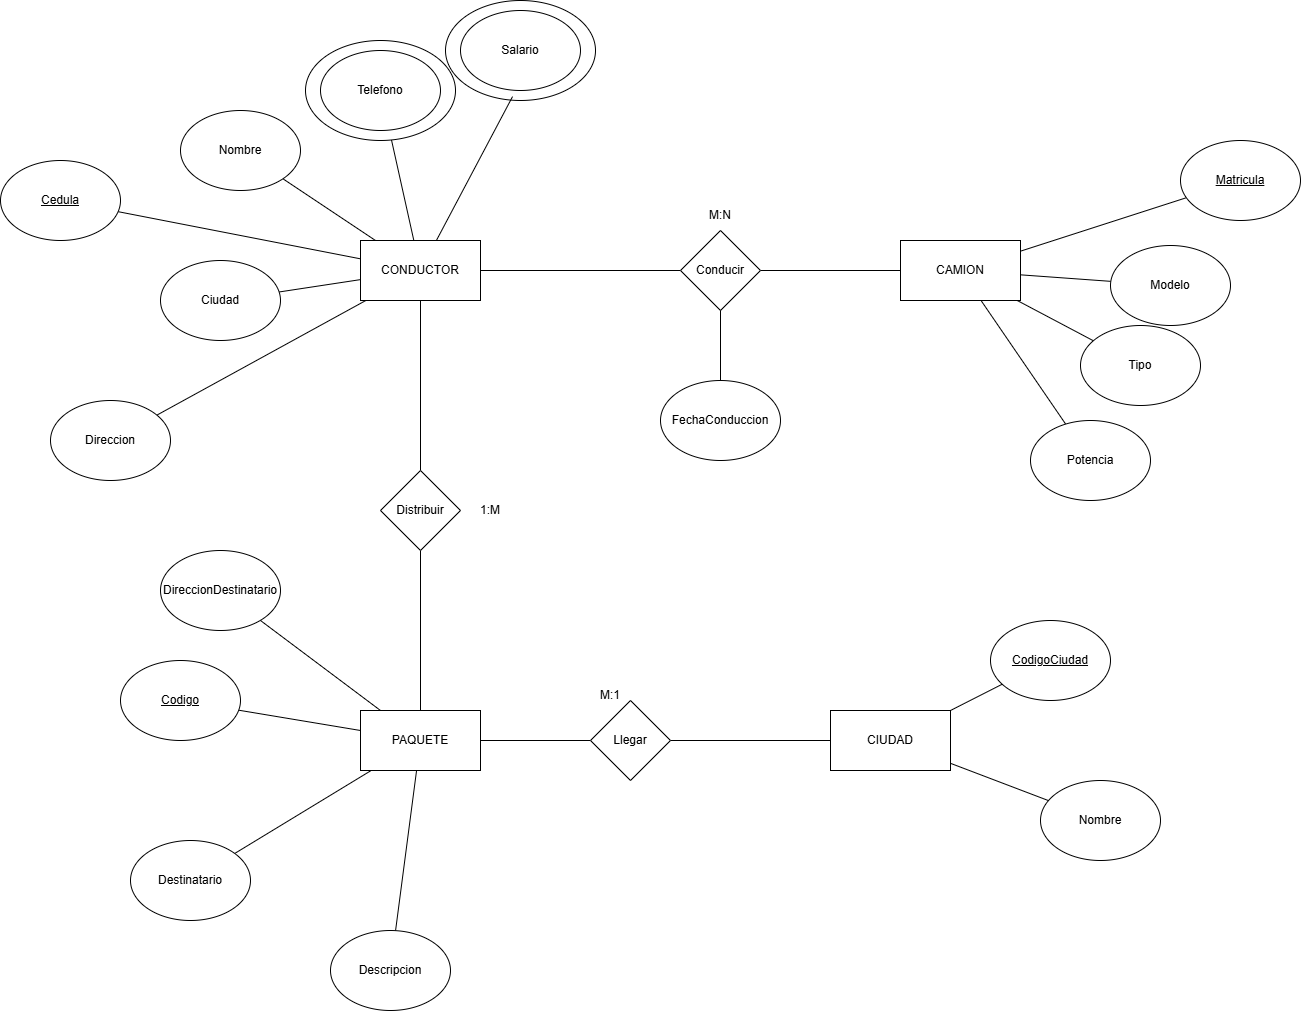

The diagram above was exported from draw.io. Its source (the exported page's mxGraphModel, read from the mxfile embedded in the PNG):
<mxGraphModel dx="2707" dy="2194" grid="1" gridSize="10" guides="1" tooltips="1" connect="1" arrows="1" fold="1" page="1" pageScale="1" pageWidth="827" pageHeight="1169" math="0" shadow="0">
  <root>
    <mxCell id="0" />
    <mxCell id="1" parent="0" />
    <mxCell id="u1_drD4l_-eZ-SyyhWoy-57" parent="1" style="ellipse;whiteSpace=wrap;html=1;" value="" vertex="1">
      <mxGeometry height="100" width="150" x="205" y="-50" as="geometry" />
    </mxCell>
    <mxCell id="u1_drD4l_-eZ-SyyhWoy-56" parent="1" style="ellipse;whiteSpace=wrap;html=1;" value="" vertex="1">
      <mxGeometry height="100" width="150" x="65" y="-10" as="geometry" />
    </mxCell>
    <mxCell id="u1_drD4l_-eZ-SyyhWoy-10" edge="1" parent="1" source="u1_drD4l_-eZ-SyyhWoy-1" style="rounded=0;orthogonalLoop=1;jettySize=auto;html=1;endArrow=none;endFill=0;" target="u1_drD4l_-eZ-SyyhWoy-56">
      <mxGeometry relative="1" as="geometry" />
    </mxCell>
    <mxCell id="u1_drD4l_-eZ-SyyhWoy-11" edge="1" parent="1" source="u1_drD4l_-eZ-SyyhWoy-1" style="rounded=0;orthogonalLoop=1;jettySize=auto;html=1;endArrow=none;endFill=0;entryX=0.447;entryY=0.961;entryDx=0;entryDy=0;entryPerimeter=0;" target="u1_drD4l_-eZ-SyyhWoy-57">
      <mxGeometry relative="1" as="geometry" />
    </mxCell>
    <mxCell id="u1_drD4l_-eZ-SyyhWoy-12" edge="1" parent="1" source="u1_drD4l_-eZ-SyyhWoy-1" style="rounded=0;orthogonalLoop=1;jettySize=auto;html=1;endArrow=none;endFill=0;" target="u1_drD4l_-eZ-SyyhWoy-5">
      <mxGeometry relative="1" as="geometry" />
    </mxCell>
    <mxCell id="u1_drD4l_-eZ-SyyhWoy-13" edge="1" parent="1" source="u1_drD4l_-eZ-SyyhWoy-1" style="rounded=0;orthogonalLoop=1;jettySize=auto;html=1;endArrow=none;endFill=0;" target="u1_drD4l_-eZ-SyyhWoy-6">
      <mxGeometry relative="1" as="geometry" />
    </mxCell>
    <mxCell id="u1_drD4l_-eZ-SyyhWoy-14" edge="1" parent="1" source="u1_drD4l_-eZ-SyyhWoy-1" style="rounded=0;orthogonalLoop=1;jettySize=auto;html=1;endArrow=none;endFill=0;" target="u1_drD4l_-eZ-SyyhWoy-7">
      <mxGeometry relative="1" as="geometry" />
    </mxCell>
    <mxCell id="u1_drD4l_-eZ-SyyhWoy-1" parent="1" style="rounded=0;whiteSpace=wrap;html=1;" value="CONDUCTOR" vertex="1">
      <mxGeometry height="60" width="120" x="120" y="190" as="geometry" />
    </mxCell>
    <mxCell id="u1_drD4l_-eZ-SyyhWoy-18" edge="1" parent="1" source="u1_drD4l_-eZ-SyyhWoy-2" style="rounded=0;orthogonalLoop=1;jettySize=auto;html=1;endArrow=none;endFill=0;" target="u1_drD4l_-eZ-SyyhWoy-15">
      <mxGeometry relative="1" as="geometry" />
    </mxCell>
    <mxCell id="u1_drD4l_-eZ-SyyhWoy-19" edge="1" parent="1" source="u1_drD4l_-eZ-SyyhWoy-2" style="rounded=0;orthogonalLoop=1;jettySize=auto;html=1;endArrow=none;endFill=0;" target="u1_drD4l_-eZ-SyyhWoy-16">
      <mxGeometry relative="1" as="geometry" />
    </mxCell>
    <mxCell id="u1_drD4l_-eZ-SyyhWoy-20" edge="1" parent="1" source="u1_drD4l_-eZ-SyyhWoy-2" style="rounded=0;orthogonalLoop=1;jettySize=auto;html=1;endArrow=none;endFill=0;" target="u1_drD4l_-eZ-SyyhWoy-17">
      <mxGeometry relative="1" as="geometry" />
    </mxCell>
    <mxCell id="u1_drD4l_-eZ-SyyhWoy-41" edge="1" parent="1" source="u1_drD4l_-eZ-SyyhWoy-2" style="rounded=0;orthogonalLoop=1;jettySize=auto;html=1;endArrow=none;endFill=0;" target="u1_drD4l_-eZ-SyyhWoy-40">
      <mxGeometry relative="1" as="geometry" />
    </mxCell>
    <mxCell id="u1_drD4l_-eZ-SyyhWoy-2" parent="1" style="rounded=0;whiteSpace=wrap;html=1;" value="PAQUETE" vertex="1">
      <mxGeometry height="60" width="120" x="120" y="660" as="geometry" />
    </mxCell>
    <mxCell id="u1_drD4l_-eZ-SyyhWoy-3" parent="1" style="rounded=0;whiteSpace=wrap;html=1;" value="CIUDAD" vertex="1">
      <mxGeometry height="60" width="120" x="590" y="660" as="geometry" />
    </mxCell>
    <mxCell id="u1_drD4l_-eZ-SyyhWoy-31" edge="1" parent="1" source="u1_drD4l_-eZ-SyyhWoy-4" style="rounded=0;orthogonalLoop=1;jettySize=auto;html=1;endArrow=none;endFill=0;" target="u1_drD4l_-eZ-SyyhWoy-27">
      <mxGeometry relative="1" as="geometry" />
    </mxCell>
    <mxCell id="u1_drD4l_-eZ-SyyhWoy-32" edge="1" parent="1" source="u1_drD4l_-eZ-SyyhWoy-4" style="rounded=0;orthogonalLoop=1;jettySize=auto;html=1;endArrow=none;endFill=0;" target="u1_drD4l_-eZ-SyyhWoy-28">
      <mxGeometry relative="1" as="geometry" />
    </mxCell>
    <mxCell id="u1_drD4l_-eZ-SyyhWoy-33" edge="1" parent="1" source="u1_drD4l_-eZ-SyyhWoy-4" style="rounded=0;orthogonalLoop=1;jettySize=auto;html=1;endArrow=none;endFill=0;" target="u1_drD4l_-eZ-SyyhWoy-29">
      <mxGeometry relative="1" as="geometry" />
    </mxCell>
    <mxCell id="u1_drD4l_-eZ-SyyhWoy-34" edge="1" parent="1" source="u1_drD4l_-eZ-SyyhWoy-4" style="rounded=0;orthogonalLoop=1;jettySize=auto;html=1;endArrow=none;endFill=0;" target="u1_drD4l_-eZ-SyyhWoy-30">
      <mxGeometry relative="1" as="geometry" />
    </mxCell>
    <mxCell id="u1_drD4l_-eZ-SyyhWoy-4" parent="1" style="rounded=0;whiteSpace=wrap;html=1;" value="CAMION" vertex="1">
      <mxGeometry height="60" width="120" x="660" y="190" as="geometry" />
    </mxCell>
    <mxCell id="u1_drD4l_-eZ-SyyhWoy-5" parent="1" style="ellipse;whiteSpace=wrap;html=1;" value="Nombre" vertex="1">
      <mxGeometry height="80" width="120" x="-60" y="60" as="geometry" />
    </mxCell>
    <mxCell id="u1_drD4l_-eZ-SyyhWoy-6" parent="1" style="ellipse;whiteSpace=wrap;html=1;" value="Ciudad" vertex="1">
      <mxGeometry height="80" width="120" x="-80" y="210" as="geometry" />
    </mxCell>
    <mxCell id="u1_drD4l_-eZ-SyyhWoy-7" parent="1" style="ellipse;whiteSpace=wrap;html=1;" value="Direccion" vertex="1">
      <mxGeometry height="80" width="120" x="-190" y="350" as="geometry" />
    </mxCell>
    <mxCell id="u1_drD4l_-eZ-SyyhWoy-8" parent="1" style="ellipse;whiteSpace=wrap;html=1;" value="Telefono" vertex="1">
      <mxGeometry height="80" width="120" x="80" as="geometry" />
    </mxCell>
    <mxCell id="u1_drD4l_-eZ-SyyhWoy-9" parent="1" style="ellipse;whiteSpace=wrap;html=1;" value="Salario" vertex="1">
      <mxGeometry height="80" width="120" x="220" y="-40" as="geometry" />
    </mxCell>
    <mxCell id="u1_drD4l_-eZ-SyyhWoy-15" parent="1" style="ellipse;whiteSpace=wrap;html=1;" value="&lt;u&gt;Codigo&lt;/u&gt;" vertex="1">
      <mxGeometry height="80" width="120" x="-120" y="610" as="geometry" />
    </mxCell>
    <mxCell id="u1_drD4l_-eZ-SyyhWoy-16" parent="1" style="ellipse;whiteSpace=wrap;html=1;" value="Destinatario" vertex="1">
      <mxGeometry height="80" width="120" x="-110" y="790" as="geometry" />
    </mxCell>
    <mxCell id="u1_drD4l_-eZ-SyyhWoy-17" parent="1" style="ellipse;whiteSpace=wrap;html=1;" value="Descripcion" vertex="1">
      <mxGeometry height="80" width="120" x="90" y="880" as="geometry" />
    </mxCell>
    <mxCell id="u1_drD4l_-eZ-SyyhWoy-22" edge="1" parent="1" source="u1_drD4l_-eZ-SyyhWoy-21" style="rounded=0;orthogonalLoop=1;jettySize=auto;html=1;endArrow=none;endFill=0;" target="u1_drD4l_-eZ-SyyhWoy-2">
      <mxGeometry relative="1" as="geometry" />
    </mxCell>
    <mxCell id="u1_drD4l_-eZ-SyyhWoy-21" parent="1" style="ellipse;whiteSpace=wrap;html=1;" value="DireccionDestinatario" vertex="1">
      <mxGeometry height="80" width="120" x="-80" y="500" as="geometry" />
    </mxCell>
    <mxCell id="u1_drD4l_-eZ-SyyhWoy-23" parent="1" style="ellipse;whiteSpace=wrap;html=1;" value="Nom&lt;span style=&quot;color: rgba(0, 0, 0, 0); font-family: monospace; font-size: 0px; text-align: start; text-wrap-mode: nowrap;&quot;&gt;%3CmxGraphModel%3E%3Croot%3E%3CmxCell%20id%3D%220%22%2F%3E%3CmxCell%20id%3D%221%22%20parent%3D%220%22%2F%3E%3CmxCell%20id%3D%222%22%20parent%3D%221%22%20style%3D%22ellipse%3BwhiteSpace%3Dwrap%3Bhtml%3D1%3B%22%20value%3D%22Codigo%22%20vertex%3D%221%22%3E%3CmxGeometry%20height%3D%2280%22%20width%3D%22120%22%20x%3D%22180%22%20y%3D%22360%22%20as%3D%22geometry%22%2F%3E%3C%2FmxCell%3E%3C%2Froot%3E%3C%2FmxGraphModel%3E&lt;/span&gt;bre" vertex="1">
      <mxGeometry height="80" width="120" x="800" y="730" as="geometry" />
    </mxCell>
    <mxCell id="u1_drD4l_-eZ-SyyhWoy-26" edge="1" parent="1" source="u1_drD4l_-eZ-SyyhWoy-24" style="rounded=0;orthogonalLoop=1;jettySize=auto;html=1;endArrow=none;endFill=0;" target="u1_drD4l_-eZ-SyyhWoy-3">
      <mxGeometry relative="1" as="geometry" />
    </mxCell>
    <mxCell id="u1_drD4l_-eZ-SyyhWoy-24" parent="1" style="ellipse;whiteSpace=wrap;html=1;" value="&lt;u&gt;CodigoCiudad&lt;/u&gt;" vertex="1">
      <mxGeometry height="80" width="120" x="750" y="570" as="geometry" />
    </mxCell>
    <mxCell id="u1_drD4l_-eZ-SyyhWoy-25" edge="1" parent="1" source="u1_drD4l_-eZ-SyyhWoy-3" style="rounded=0;orthogonalLoop=1;jettySize=auto;html=1;endArrow=none;endFill=0;" target="u1_drD4l_-eZ-SyyhWoy-23">
      <mxGeometry relative="1" as="geometry" />
    </mxCell>
    <mxCell id="u1_drD4l_-eZ-SyyhWoy-27" parent="1" style="ellipse;whiteSpace=wrap;html=1;" value="&lt;u&gt;Matricula&lt;/u&gt;" vertex="1">
      <mxGeometry height="80" width="120" x="940" y="90" as="geometry" />
    </mxCell>
    <mxCell id="u1_drD4l_-eZ-SyyhWoy-28" parent="1" style="ellipse;whiteSpace=wrap;html=1;" value="Modelo&lt;span style=&quot;color: rgba(0, 0, 0, 0); font-family: monospace; font-size: 0px; text-align: start; text-wrap-mode: nowrap;&quot;&gt;%3CmxGraphModel%3E%3Croot%3E%3CmxCell%20id%3D%220%22%2F%3E%3CmxCell%20id%3D%221%22%20parent%3D%220%22%2F%3E%3CmxCell%20id%3D%222%22%20parent%3D%221%22%20style%3D%22ellipse%3BwhiteSpace%3Dwrap%3Bhtml%3D1%3B%22%20value%3D%22Codigo%22%20vertex%3D%221%22%3E%3CmxGeometry%20height%3D%2280%22%20width%3D%22120%22%20x%3D%22700%22%20y%3D%22170%22%20as%3D%22geometry%22%2F%3E%3C%2FmxCell%3E%3C%2Froot%3E%3C%2FmxGraphModel%3E&lt;/span&gt;" vertex="1">
      <mxGeometry height="80" width="120" x="870" y="195" as="geometry" />
    </mxCell>
    <mxCell id="u1_drD4l_-eZ-SyyhWoy-29" parent="1" style="ellipse;whiteSpace=wrap;html=1;" value="Tipo" vertex="1">
      <mxGeometry height="80" width="120" x="840" y="275" as="geometry" />
    </mxCell>
    <mxCell id="u1_drD4l_-eZ-SyyhWoy-30" parent="1" style="ellipse;whiteSpace=wrap;html=1;" value="Potencia" vertex="1">
      <mxGeometry height="80" width="120" x="790" y="370" as="geometry" />
    </mxCell>
    <mxCell id="u1_drD4l_-eZ-SyyhWoy-36" edge="1" parent="1" source="u1_drD4l_-eZ-SyyhWoy-35" style="rounded=0;orthogonalLoop=1;jettySize=auto;html=1;endArrow=none;endFill=0;" target="u1_drD4l_-eZ-SyyhWoy-1">
      <mxGeometry relative="1" as="geometry" />
    </mxCell>
    <mxCell id="u1_drD4l_-eZ-SyyhWoy-37" edge="1" parent="1" source="u1_drD4l_-eZ-SyyhWoy-35" style="rounded=0;orthogonalLoop=1;jettySize=auto;html=1;endArrow=none;endFill=0;" target="u1_drD4l_-eZ-SyyhWoy-4">
      <mxGeometry relative="1" as="geometry" />
    </mxCell>
    <mxCell id="u1_drD4l_-eZ-SyyhWoy-35" parent="1" style="rhombus;whiteSpace=wrap;html=1;" value="Conducir" vertex="1">
      <mxGeometry height="80" width="80" x="440" y="180" as="geometry" />
    </mxCell>
    <mxCell id="u1_drD4l_-eZ-SyyhWoy-38" parent="1" style="text;html=1;whiteSpace=wrap;strokeColor=none;fillColor=none;align=center;verticalAlign=middle;rounded=0;" value="M:N" vertex="1">
      <mxGeometry height="30" width="60" x="450" y="150" as="geometry" />
    </mxCell>
    <mxCell id="u1_drD4l_-eZ-SyyhWoy-42" edge="1" parent="1" source="u1_drD4l_-eZ-SyyhWoy-40" style="rounded=0;orthogonalLoop=1;jettySize=auto;html=1;endArrow=none;endFill=0;" target="u1_drD4l_-eZ-SyyhWoy-3">
      <mxGeometry relative="1" as="geometry">
        <mxPoint x="460" y="1250" as="targetPoint" />
      </mxGeometry>
    </mxCell>
    <mxCell id="u1_drD4l_-eZ-SyyhWoy-40" parent="1" style="rhombus;whiteSpace=wrap;html=1;" value="Llegar" vertex="1">
      <mxGeometry height="80" width="80" x="350" y="650" as="geometry" />
    </mxCell>
    <mxCell id="u1_drD4l_-eZ-SyyhWoy-43" parent="1" style="text;html=1;whiteSpace=wrap;strokeColor=none;fillColor=none;align=center;verticalAlign=middle;rounded=0;" value="M:1" vertex="1">
      <mxGeometry height="30" width="60" x="340" y="630" as="geometry" />
    </mxCell>
    <mxCell id="u1_drD4l_-eZ-SyyhWoy-45" edge="1" parent="1" source="u1_drD4l_-eZ-SyyhWoy-44" style="rounded=0;orthogonalLoop=1;jettySize=auto;html=1;endArrow=none;endFill=0;" target="u1_drD4l_-eZ-SyyhWoy-1">
      <mxGeometry relative="1" as="geometry" />
    </mxCell>
    <mxCell id="u1_drD4l_-eZ-SyyhWoy-46" edge="1" parent="1" source="u1_drD4l_-eZ-SyyhWoy-44" style="rounded=0;orthogonalLoop=1;jettySize=auto;html=1;endArrow=none;endFill=0;" target="u1_drD4l_-eZ-SyyhWoy-2">
      <mxGeometry relative="1" as="geometry" />
    </mxCell>
    <mxCell id="u1_drD4l_-eZ-SyyhWoy-44" parent="1" style="rhombus;whiteSpace=wrap;html=1;" value="Distribuir" vertex="1">
      <mxGeometry height="80" width="80" x="140" y="420" as="geometry" />
    </mxCell>
    <mxCell id="u1_drD4l_-eZ-SyyhWoy-47" parent="1" style="text;html=1;whiteSpace=wrap;strokeColor=none;fillColor=none;align=center;verticalAlign=middle;rounded=0;" value="1:M" vertex="1">
      <mxGeometry height="30" width="60" x="220" y="445" as="geometry" />
    </mxCell>
    <mxCell id="u1_drD4l_-eZ-SyyhWoy-51" edge="1" parent="1" source="u1_drD4l_-eZ-SyyhWoy-50" style="edgeStyle=orthogonalEdgeStyle;rounded=0;orthogonalLoop=1;jettySize=auto;html=1;endArrow=none;endFill=0;" target="u1_drD4l_-eZ-SyyhWoy-35">
      <mxGeometry relative="1" as="geometry" />
    </mxCell>
    <mxCell id="u1_drD4l_-eZ-SyyhWoy-50" parent="1" style="ellipse;whiteSpace=wrap;html=1;" value="FechaConduccion" vertex="1">
      <mxGeometry height="80" width="120" x="420" y="330" as="geometry" />
    </mxCell>
    <mxCell id="u1_drD4l_-eZ-SyyhWoy-55" edge="1" parent="1" source="u1_drD4l_-eZ-SyyhWoy-54" style="rounded=0;orthogonalLoop=1;jettySize=auto;html=1;endArrow=none;endFill=0;" target="u1_drD4l_-eZ-SyyhWoy-1">
      <mxGeometry relative="1" as="geometry" />
    </mxCell>
    <mxCell id="u1_drD4l_-eZ-SyyhWoy-54" parent="1" style="ellipse;whiteSpace=wrap;html=1;" value="&lt;u&gt;Cedula&lt;/u&gt;" vertex="1">
      <mxGeometry height="80" width="120" x="-240" y="110" as="geometry" />
    </mxCell>
  </root>
</mxGraphModel>